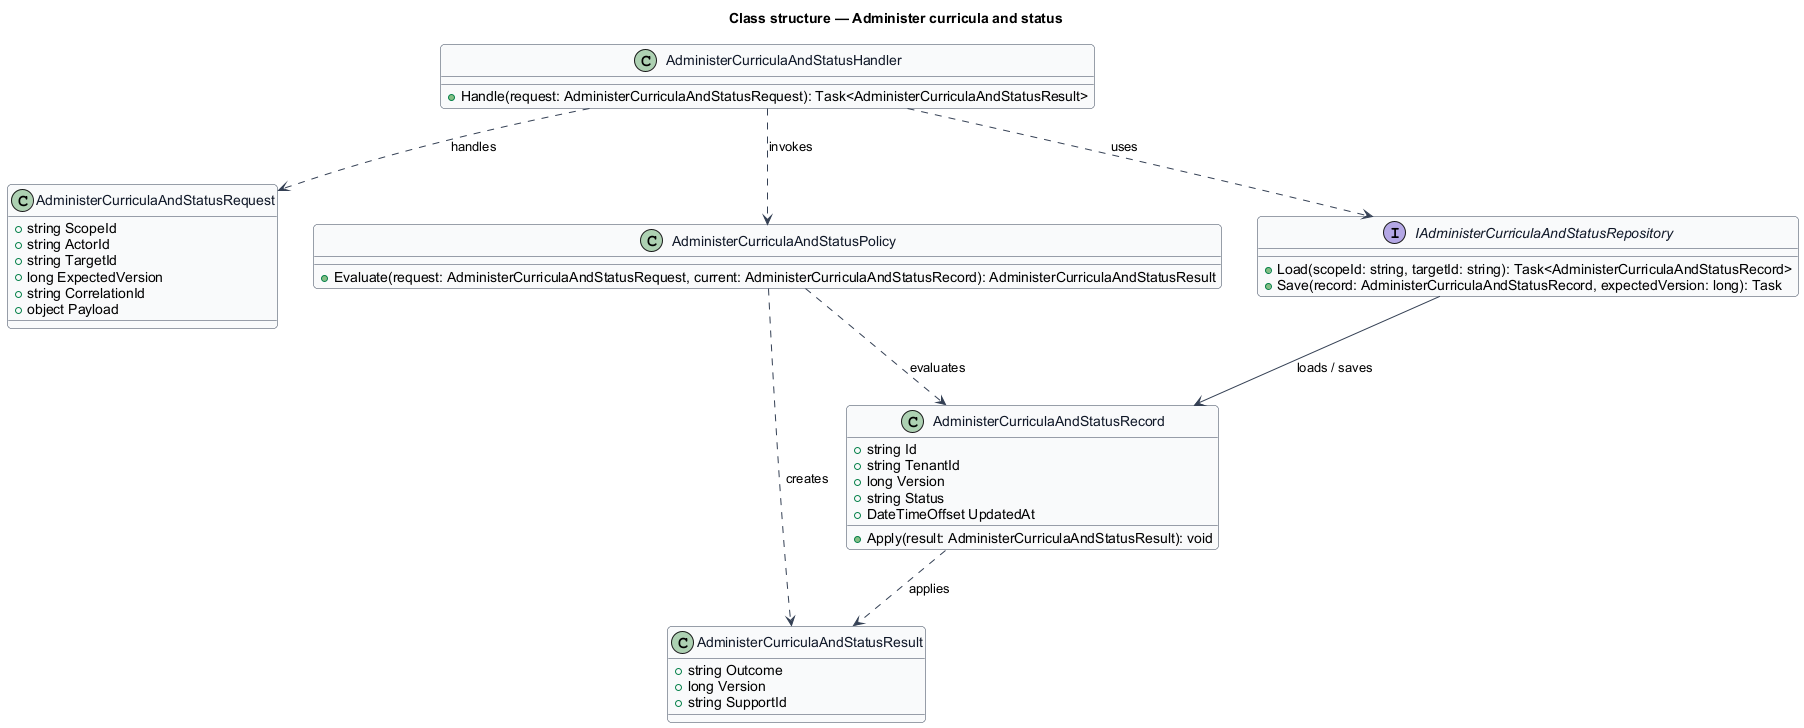

The diagram above was rendered by PlantUML. Its source (embedded in the PNG):
@startuml
skinparam backgroundColor #FFFFFF
skinparam shadowing false
skinparam roundcorner 8
skinparam defaultFontName Arial
skinparam ArrowColor #344054
skinparam class {
  BorderColor #344054
  FontColor #101828
  BackgroundColor #F9FAFB
}
title Class structure — Administer curricula and status

class AdministerCurriculaAndStatusRequest {
  +string ScopeId
  +string ActorId
  +string TargetId
  +long ExpectedVersion
  +string CorrelationId
  +object Payload
}

class AdministerCurriculaAndStatusResult {
  +string Outcome
  +long Version
  +string SupportId
}

class AdministerCurriculaAndStatusRecord {
  +string Id
  +string TenantId
  +long Version
  +string Status
  +DateTimeOffset UpdatedAt
  +Apply(result: AdministerCurriculaAndStatusResult): void
}

class AdministerCurriculaAndStatusPolicy {
  +Evaluate(request: AdministerCurriculaAndStatusRequest, current: AdministerCurriculaAndStatusRecord): AdministerCurriculaAndStatusResult
}

interface IAdministerCurriculaAndStatusRepository {
  +Load(scopeId: string, targetId: string): Task<AdministerCurriculaAndStatusRecord>
  +Save(record: AdministerCurriculaAndStatusRecord, expectedVersion: long): Task
}

class AdministerCurriculaAndStatusHandler {
  +Handle(request: AdministerCurriculaAndStatusRequest): Task<AdministerCurriculaAndStatusResult>
}

AdministerCurriculaAndStatusHandler ..> AdministerCurriculaAndStatusRequest : handles
AdministerCurriculaAndStatusHandler ..> AdministerCurriculaAndStatusPolicy : invokes
AdministerCurriculaAndStatusHandler ..> IAdministerCurriculaAndStatusRepository : uses
IAdministerCurriculaAndStatusRepository --> AdministerCurriculaAndStatusRecord : loads / saves
AdministerCurriculaAndStatusPolicy ..> AdministerCurriculaAndStatusRecord : evaluates
AdministerCurriculaAndStatusPolicy ..> AdministerCurriculaAndStatusResult : creates
AdministerCurriculaAndStatusRecord ..> AdministerCurriculaAndStatusResult : applies
@enduml